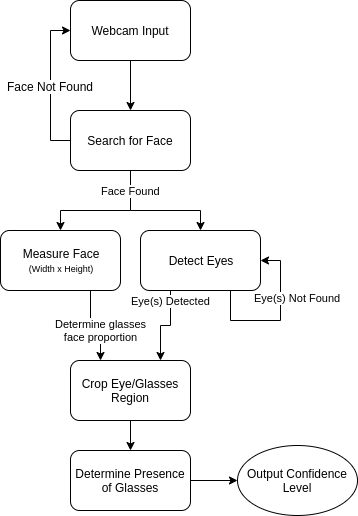

The diagram above was exported from draw.io. Its source (the exported page's mxGraphModel, read from the mxfile embedded in the PNG):
<mxGraphModel dx="1422" dy="774" grid="1" gridSize="10" guides="1" tooltips="1" connect="1" arrows="1" fold="1" page="1" pageScale="1" pageWidth="827" pageHeight="1169" math="0" shadow="0">
  <root>
    <mxCell id="0" />
    <mxCell id="1" parent="0" />
    <mxCell id="IKOH76dZV6TO6TyXfk-6-5" value="" style="edgeStyle=orthogonalEdgeStyle;rounded=0;orthogonalLoop=1;jettySize=auto;html=1;" edge="1" parent="1" source="IKOH76dZV6TO6TyXfk-6-1" target="IKOH76dZV6TO6TyXfk-6-2">
      <mxGeometry relative="1" as="geometry" />
    </mxCell>
    <mxCell id="IKOH76dZV6TO6TyXfk-6-1" value="Webcam Input" style="rounded=1;whiteSpace=wrap;html=1;" vertex="1" parent="1">
      <mxGeometry x="353" y="50" width="120" height="60" as="geometry" />
    </mxCell>
    <mxCell id="IKOH76dZV6TO6TyXfk-6-3" style="edgeStyle=orthogonalEdgeStyle;rounded=0;orthogonalLoop=1;jettySize=auto;html=1;exitX=0;exitY=0.5;exitDx=0;exitDy=0;entryX=0;entryY=0.5;entryDx=0;entryDy=0;" edge="1" parent="1" source="IKOH76dZV6TO6TyXfk-6-2" target="IKOH76dZV6TO6TyXfk-6-1">
      <mxGeometry relative="1" as="geometry" />
    </mxCell>
    <mxCell id="IKOH76dZV6TO6TyXfk-6-4" value="Face Not Found" style="text;html=1;align=center;verticalAlign=middle;resizable=0;points=[];;labelBackgroundColor=#ffffff;" vertex="1" connectable="0" parent="IKOH76dZV6TO6TyXfk-6-3">
      <mxGeometry x="-0.1692" y="1" relative="1" as="geometry">
        <mxPoint y="-13" as="offset" />
      </mxGeometry>
    </mxCell>
    <mxCell id="IKOH76dZV6TO6TyXfk-6-10" style="edgeStyle=orthogonalEdgeStyle;rounded=0;orthogonalLoop=1;jettySize=auto;html=1;exitX=0.5;exitY=1;exitDx=0;exitDy=0;entryX=0.5;entryY=0;entryDx=0;entryDy=0;" edge="1" parent="1" source="IKOH76dZV6TO6TyXfk-6-2" target="IKOH76dZV6TO6TyXfk-6-6">
      <mxGeometry relative="1" as="geometry">
        <Array as="points">
          <mxPoint x="413" y="260" />
          <mxPoint x="343" y="260" />
        </Array>
      </mxGeometry>
    </mxCell>
    <mxCell id="IKOH76dZV6TO6TyXfk-6-11" value="Face Found" style="edgeStyle=orthogonalEdgeStyle;rounded=0;orthogonalLoop=1;jettySize=auto;html=1;exitX=0.5;exitY=1;exitDx=0;exitDy=0;entryX=0.5;entryY=0;entryDx=0;entryDy=0;" edge="1" parent="1" source="IKOH76dZV6TO6TyXfk-6-2" target="IKOH76dZV6TO6TyXfk-6-7">
      <mxGeometry x="-0.6923" relative="1" as="geometry">
        <Array as="points">
          <mxPoint x="413" y="260" />
          <mxPoint x="483" y="260" />
        </Array>
        <mxPoint as="offset" />
      </mxGeometry>
    </mxCell>
    <mxCell id="IKOH76dZV6TO6TyXfk-6-2" value="Search for Face" style="rounded=1;whiteSpace=wrap;html=1;" vertex="1" parent="1">
      <mxGeometry x="353" y="160" width="120" height="60" as="geometry" />
    </mxCell>
    <mxCell id="IKOH76dZV6TO6TyXfk-6-16" value="Determine glasses&lt;br&gt;face proportion" style="edgeStyle=orthogonalEdgeStyle;rounded=0;orthogonalLoop=1;jettySize=auto;html=1;exitX=0.75;exitY=1;exitDx=0;exitDy=0;entryX=0.25;entryY=0;entryDx=0;entryDy=0;" edge="1" parent="1" source="IKOH76dZV6TO6TyXfk-6-6" target="IKOH76dZV6TO6TyXfk-6-14">
      <mxGeometry x="0.25" relative="1" as="geometry">
        <mxPoint as="offset" />
      </mxGeometry>
    </mxCell>
    <mxCell id="IKOH76dZV6TO6TyXfk-6-6" value="Measure Face&lt;br&gt;&lt;font style=&quot;font-size: 9px&quot;&gt;(Width x Height)&lt;/font&gt;" style="rounded=1;whiteSpace=wrap;html=1;" vertex="1" parent="1">
      <mxGeometry x="283" y="280" width="120" height="60" as="geometry" />
    </mxCell>
    <mxCell id="IKOH76dZV6TO6TyXfk-6-15" value="Eye(s) Detected" style="edgeStyle=orthogonalEdgeStyle;rounded=0;orthogonalLoop=1;jettySize=auto;html=1;entryX=0.75;entryY=0;entryDx=0;entryDy=0;exitX=0.25;exitY=1;exitDx=0;exitDy=0;" edge="1" parent="1" source="IKOH76dZV6TO6TyXfk-6-7" target="IKOH76dZV6TO6TyXfk-6-14">
      <mxGeometry x="-0.75" relative="1" as="geometry">
        <mxPoint as="offset" />
      </mxGeometry>
    </mxCell>
    <mxCell id="IKOH76dZV6TO6TyXfk-6-7" value="Detect Eyes" style="rounded=1;whiteSpace=wrap;html=1;" vertex="1" parent="1">
      <mxGeometry x="423" y="280" width="120" height="60" as="geometry" />
    </mxCell>
    <mxCell id="IKOH76dZV6TO6TyXfk-6-18" value="" style="edgeStyle=orthogonalEdgeStyle;rounded=0;orthogonalLoop=1;jettySize=auto;html=1;" edge="1" parent="1" source="IKOH76dZV6TO6TyXfk-6-14" target="IKOH76dZV6TO6TyXfk-6-17">
      <mxGeometry relative="1" as="geometry" />
    </mxCell>
    <mxCell id="IKOH76dZV6TO6TyXfk-6-14" value="Crop Eye/Glasses Region" style="rounded=1;whiteSpace=wrap;html=1;" vertex="1" parent="1">
      <mxGeometry x="353" y="410" width="120" height="60" as="geometry" />
    </mxCell>
    <mxCell id="IKOH76dZV6TO6TyXfk-6-20" value="" style="edgeStyle=orthogonalEdgeStyle;rounded=0;orthogonalLoop=1;jettySize=auto;html=1;entryX=0;entryY=0.5;entryDx=0;entryDy=0;" edge="1" parent="1" source="IKOH76dZV6TO6TyXfk-6-17" target="IKOH76dZV6TO6TyXfk-6-23">
      <mxGeometry relative="1" as="geometry">
        <mxPoint x="553" y="530" as="targetPoint" />
      </mxGeometry>
    </mxCell>
    <mxCell id="IKOH76dZV6TO6TyXfk-6-17" value="Determine Presence of Glasses" style="rounded=1;whiteSpace=wrap;html=1;" vertex="1" parent="1">
      <mxGeometry x="353" y="500" width="120" height="60" as="geometry" />
    </mxCell>
    <mxCell id="IKOH76dZV6TO6TyXfk-6-13" value="Eye(s) Not Found" style="edgeStyle=orthogonalEdgeStyle;rounded=0;orthogonalLoop=1;jettySize=auto;html=1;exitX=0.75;exitY=1;exitDx=0;exitDy=0;entryX=1;entryY=0.5;entryDx=0;entryDy=0;" edge="1" parent="1" source="IKOH76dZV6TO6TyXfk-6-7" target="IKOH76dZV6TO6TyXfk-6-7">
      <mxGeometry x="0.2857" y="-17" relative="1" as="geometry">
        <Array as="points">
          <mxPoint x="513" y="370" />
          <mxPoint x="563" y="370" />
          <mxPoint x="563" y="310" />
        </Array>
        <mxPoint as="offset" />
      </mxGeometry>
    </mxCell>
    <mxCell id="IKOH76dZV6TO6TyXfk-6-23" value="Output Confidence Level" style="ellipse;whiteSpace=wrap;html=1;rounded=0;glass=1;" vertex="1" parent="1">
      <mxGeometry x="520" y="495" width="120" height="70" as="geometry" />
    </mxCell>
  </root>
</mxGraphModel>